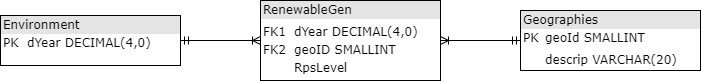

The diagram above was exported from draw.io. Its source (the exported page's mxGraphModel, read from the mxfile embedded in the PNG):
<mxGraphModel dx="1405" dy="816" grid="1" gridSize="10" guides="1" tooltips="1" connect="1" arrows="1" fold="1" page="1" pageScale="1" pageWidth="1100" pageHeight="850" background="#ffffff" math="0" shadow="0">
  <root>
    <mxCell id="0" />
    <mxCell id="1" parent="0" />
    <mxCell id="2ed32ef02a7f4228-16" style="edgeStyle=orthogonalEdgeStyle;html=1;labelBackgroundColor=none;startArrow=ERmandOne;endArrow=ERoneToMany;fontFamily=Verdana;fontSize=12;align=left;" parent="1" source="2ed32ef02a7f4228-3" target="2ed32ef02a7f4228-4" edge="1">
      <mxGeometry relative="1" as="geometry" />
    </mxCell>
    <mxCell id="2ed32ef02a7f4228-3" value="&lt;div style=&quot;box-sizing: border-box ; width: 100% ; background: #e4e4e4 ; padding: 2px&quot;&gt;Geographies&lt;/div&gt;&lt;table style=&quot;width: 100% ; font-size: 1em&quot; cellpadding=&quot;2&quot; cellspacing=&quot;0&quot;&gt;&lt;tbody&gt;&lt;tr&gt;&lt;td&gt;PK&lt;/td&gt;&lt;td&gt;geoId SMALLINT&lt;/td&gt;&lt;/tr&gt;&lt;tr&gt;&lt;td&gt;&lt;/td&gt;&lt;td&gt;&lt;/td&gt;&lt;/tr&gt;&lt;tr&gt;&lt;td&gt;&lt;/td&gt;&lt;td&gt;descrip VARCHAR(20)&lt;/td&gt;&lt;/tr&gt;&lt;tr&gt;&lt;td&gt;&lt;br&gt;&lt;/td&gt;&lt;td&gt;&lt;br&gt;&lt;/td&gt;&lt;/tr&gt;&lt;/tbody&gt;&lt;/table&gt;" style="verticalAlign=top;align=left;overflow=fill;html=1;rounded=0;shadow=0;comic=0;labelBackgroundColor=none;strokeWidth=1;fontFamily=Verdana;fontSize=12" parent="1" vertex="1">
      <mxGeometry x="660" y="265" width="180" height="60" as="geometry" />
    </mxCell>
    <mxCell id="2ed32ef02a7f4228-4" value="&lt;div style=&quot;box-sizing: border-box ; width: 100% ; background: #e4e4e4 ; padding: 2px&quot;&gt;RenewableGen&lt;/div&gt;&lt;table style=&quot;width: 100% ; font-size: 1em&quot; cellpadding=&quot;2&quot; cellspacing=&quot;0&quot;&gt;&lt;tbody&gt;&lt;tr&gt;&lt;td&gt;&lt;/td&gt;&lt;td&gt;&lt;/td&gt;&lt;/tr&gt;&lt;tr&gt;&lt;td&gt;FK1&lt;/td&gt;&lt;td&gt;dYear DECIMAL(4,0)&lt;/td&gt;&lt;/tr&gt;&lt;tr&gt;&lt;td&gt;FK2&lt;/td&gt;&lt;td&gt;geoID SMALLINT&lt;/td&gt;&lt;/tr&gt;&lt;tr&gt;&lt;td&gt;&lt;br&gt;&lt;/td&gt;&lt;td&gt;RpsLevel&lt;/td&gt;&lt;/tr&gt;&lt;/tbody&gt;&lt;/table&gt;" style="verticalAlign=top;align=left;overflow=fill;html=1;rounded=0;shadow=0;comic=0;labelBackgroundColor=none;strokeWidth=1;fontFamily=Verdana;fontSize=12" parent="1" vertex="1">
      <mxGeometry x="400" y="255" width="180" height="80" as="geometry" />
    </mxCell>
    <mxCell id="2ed32ef02a7f4228-15" style="edgeStyle=orthogonalEdgeStyle;html=1;entryX=0;entryY=0.5;labelBackgroundColor=none;startArrow=ERmandOne;endArrow=ERoneToMany;fontFamily=Verdana;fontSize=12;align=left;entryDx=0;entryDy=0;" parent="1" source="2ed32ef02a7f4228-5" target="2ed32ef02a7f4228-4" edge="1">
      <mxGeometry relative="1" as="geometry" />
    </mxCell>
    <mxCell id="2ed32ef02a7f4228-5" value="&lt;div style=&quot;box-sizing: border-box ; width: 100% ; background: #e4e4e4 ; padding: 2px&quot;&gt;Environment&lt;/div&gt;&lt;table style=&quot;width: 100% ; font-size: 1em&quot; cellpadding=&quot;2&quot; cellspacing=&quot;0&quot;&gt;&lt;tbody&gt;&lt;tr&gt;&lt;td&gt;PK&lt;/td&gt;&lt;td&gt;dYear DECIMAL(4,0)&lt;/td&gt;&lt;/tr&gt;&lt;tr&gt;&lt;td&gt;&lt;br&gt;&lt;/td&gt;&lt;td&gt;&lt;/td&gt;&lt;/tr&gt;&lt;tr&gt;&lt;td&gt;&lt;/td&gt;&lt;td&gt;&lt;br&gt;&lt;/td&gt;&lt;/tr&gt;&lt;/tbody&gt;&lt;/table&gt;" style="verticalAlign=top;align=left;overflow=fill;html=1;rounded=0;shadow=0;comic=0;labelBackgroundColor=none;strokeWidth=1;fontFamily=Verdana;fontSize=12" parent="1" vertex="1">
      <mxGeometry x="140" y="270" width="180" height="50" as="geometry" />
    </mxCell>
  </root>
</mxGraphModel>